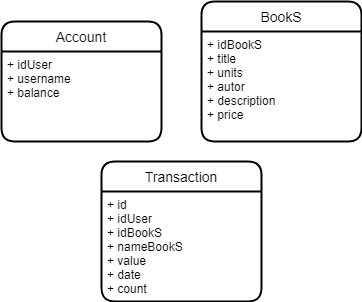

The diagram above was exported from draw.io. Its source (the exported page's mxGraphModel, read from the mxfile embedded in the PNG):
<mxGraphModel dx="827" dy="452" grid="1" gridSize="10" guides="1" tooltips="1" connect="1" arrows="1" fold="1" page="1" pageScale="1" pageWidth="827" pageHeight="1169" math="0" shadow="0">
  <root>
    <mxCell id="0" />
    <mxCell id="1" parent="0" />
    <mxCell id="H7YuiYrdmRZJLSKpgthR-5" value="Account" style="swimlane;childLayout=stackLayout;horizontal=1;startSize=30;horizontalStack=0;rounded=1;fontSize=14;fontStyle=0;strokeWidth=2;resizeParent=0;resizeLast=1;shadow=0;dashed=0;align=center;" parent="1" vertex="1">
      <mxGeometry x="190" y="130" width="160" height="120" as="geometry">
        <mxRectangle x="130" y="270" width="70" height="30" as="alternateBounds" />
      </mxGeometry>
    </mxCell>
    <mxCell id="H7YuiYrdmRZJLSKpgthR-6" value="+ idUser&#10;+ username&#10;+ balance" style="align=left;strokeColor=none;fillColor=none;spacingLeft=4;fontSize=12;verticalAlign=top;resizable=0;rotatable=0;part=1;" parent="H7YuiYrdmRZJLSKpgthR-5" vertex="1">
      <mxGeometry y="30" width="160" height="90" as="geometry" />
    </mxCell>
    <mxCell id="H7YuiYrdmRZJLSKpgthR-7" value="BookS" style="swimlane;childLayout=stackLayout;horizontal=1;startSize=30;horizontalStack=0;rounded=1;fontSize=14;fontStyle=0;strokeWidth=2;resizeParent=0;resizeLast=1;shadow=0;dashed=0;align=center;" parent="1" vertex="1">
      <mxGeometry x="390" y="110" width="160" height="140" as="geometry" />
    </mxCell>
    <mxCell id="H7YuiYrdmRZJLSKpgthR-8" value="+ idBookS&#10;+ title&#10;+ units&#10;+ autor&#10;+ description&#10;+ price" style="align=left;strokeColor=none;fillColor=none;spacingLeft=4;fontSize=12;verticalAlign=top;resizable=0;rotatable=0;part=1;" parent="H7YuiYrdmRZJLSKpgthR-7" vertex="1">
      <mxGeometry y="30" width="160" height="110" as="geometry" />
    </mxCell>
    <mxCell id="H7YuiYrdmRZJLSKpgthR-10" value="Transaction" style="swimlane;childLayout=stackLayout;horizontal=1;startSize=30;horizontalStack=0;rounded=1;fontSize=14;fontStyle=0;strokeWidth=2;resizeParent=0;resizeLast=1;shadow=0;dashed=0;align=center;" parent="1" vertex="1">
      <mxGeometry x="290" y="270" width="160" height="140" as="geometry" />
    </mxCell>
    <mxCell id="H7YuiYrdmRZJLSKpgthR-11" value="+ id&#10;+ idUser&#10;+ idBookS&#10;+ nameBookS&#10;+ value&#10;+ date&#10;+ count" style="align=left;strokeColor=none;fillColor=none;spacingLeft=4;fontSize=12;verticalAlign=top;resizable=0;rotatable=0;part=1;" parent="H7YuiYrdmRZJLSKpgthR-10" vertex="1">
      <mxGeometry y="30" width="160" height="110" as="geometry" />
    </mxCell>
  </root>
</mxGraphModel>